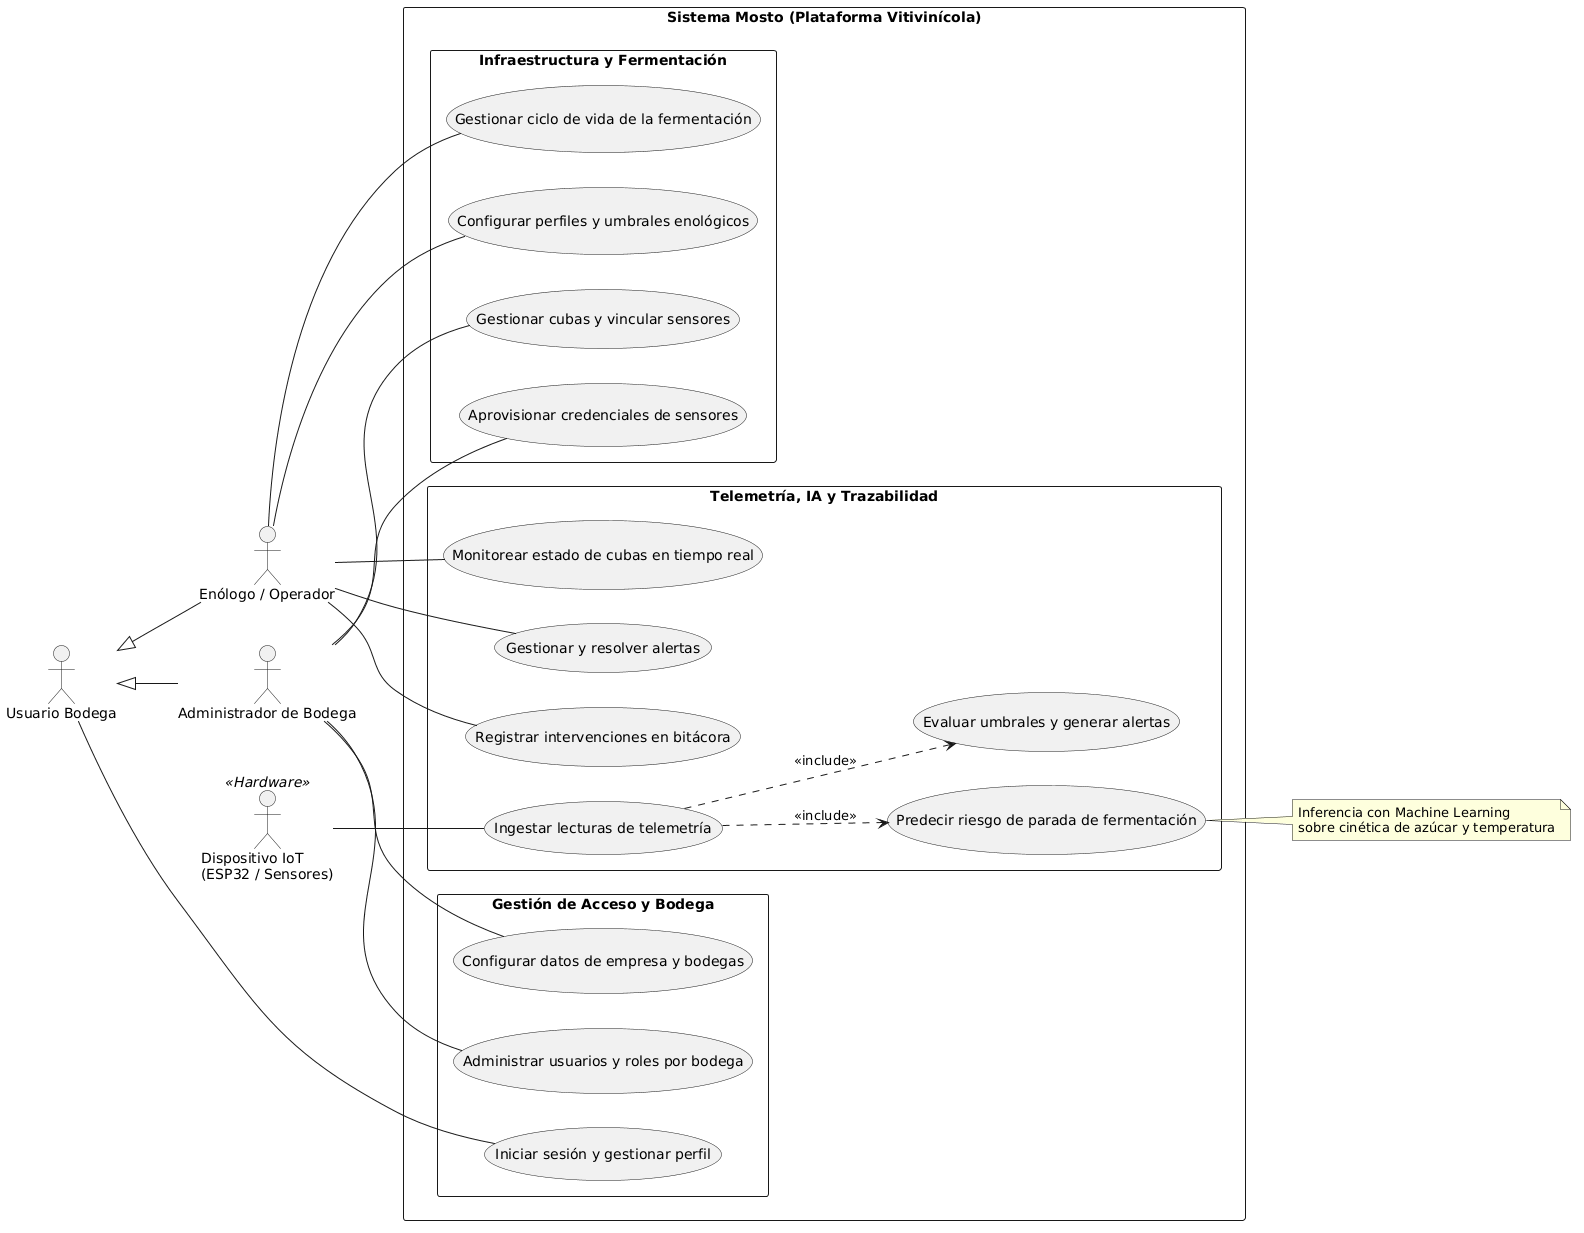

The diagram above was rendered by PlantUML. Its source (embedded in the PNG):
@startuml
left to right direction
skinparam packageStyle rectangle
skinparam actorStyle stickman
skinparam shadowing false

' Definición de Actores con herencia UML
:Usuario Bodega: as User
:Enólogo / Operador: as Enologo
:Administrador de Bodega: as Admin
:Dispositivo IoT\n(ESP32 / Sensores): as ESP <<Hardware>>

User <|-- Enologo
User <|-- Admin

rectangle "Sistema Mosto (Plataforma Vitivinícola)" {

  package "Gestión de Acceso y Bodega" {
    (Iniciar sesión y gestionar perfil) as UC1
    (Administrar usuarios y roles por bodega) as UC2
    (Configurar datos de empresa y bodegas) as UC3
  }

  package "Infraestructura y Fermentación" {
    (Gestionar cubas y vincular sensores) as UC4
    (Aprovisionar credenciales de sensores) as UC5
    (Gestionar ciclo de vida de la fermentación) as UC6
    (Configurar perfiles y umbrales enológicos) as UC7
  }

  package "Telemetría, IA y Trazabilidad" {
    (Ingestar lecturas de telemetría) as UC8
    (Monitorear estado de cubas en tiempo real) as UC9
    (Predecir riesgo de parada de fermentación) as UC10
    (Evaluar umbrales y generar alertas) as UC11
    (Gestionar y resolver alertas) as UC12
    (Registrar intervenciones en bitácora) as UC13
  }
}

' Asociaciones con Actores
User -- UC1

Admin -- UC2
Admin -- UC3
Admin -- UC4
Admin -- UC5

Enologo -- UC6
Enologo -- UC7
Enologo -- UC9
Enologo -- UC12
Enologo -- UC13

ESP -- UC8

' Relaciones de Inclusión
UC8 ..> UC10 : <<include>>
UC8 ..> UC11 : <<include>>

note right of UC10
  Inferencia con Machine Learning
  sobre cinética de azúcar y temperatura
end note
@enduml